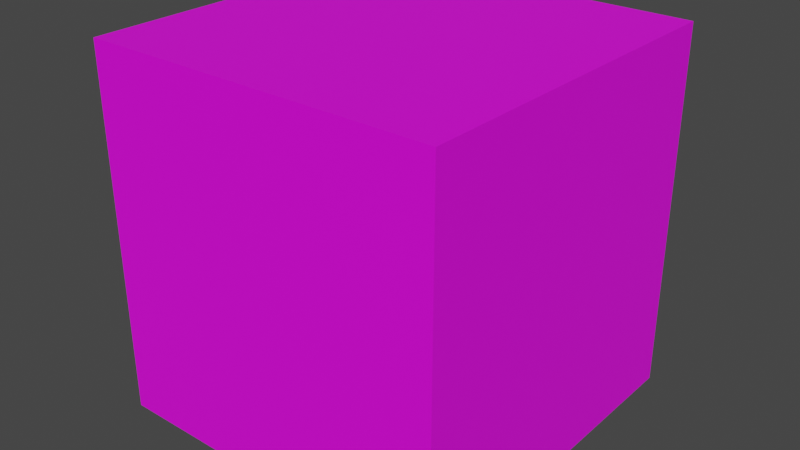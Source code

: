 # Source: spawn_enemy.blend  (saved by Blender 3.6.13; exported with 4.5.12 LTS)
import bpy
from mathutils import Matrix  # noqa: F401  (used for matrix-valued properties, if any)

bpy.ops.wm.read_factory_settings(use_empty=True)
scene = bpy.context.scene
scene.name = 'Scene'

# ---- collections
col_collection = bpy.data.collections.new('Collection'); scene.collection.children.link(col_collection)

# ---- images (referenced by path relative to the original .blend; pixels are not part of the script)
import os
ASSET_DIR = os.environ.get("B2B_ASSET_DIR", "")  # directory of the original .blend (textures are referenced by path, not embedded)
HERE = os.path.dirname(os.path.abspath(__file__))  # packed textures are extracted next to this script under _unpacked/

def load_image(name, relpath, width, height, colorspace="sRGB"):
    """Load a texture the original file referenced (path relative to the .blend, or extracted next to this script)."""
    p = next((c for c in (os.path.join(HERE, relpath), os.path.join(ASSET_DIR, relpath)) if relpath and os.path.exists(c)), "")
    if p:
        img = bpy.data.images.load(p, check_existing=True)
        img.name = name
    else:  # same state as the original file: an image datablock whose file is absent (Cycles renders it pink)
        img = bpy.data.images.new(name, width, height)
        img.source = "FILE"
        img.filepath = "//" + (relpath or name)
    img.colorspace_settings.name = colorspace
    return img
img_base_palette_png_002 = load_image('base_palette.png.002', 'base_palette.png', 1024, 1024, 'sRGB')

# ---- materials (node trees are filled in below, after node groups)
mat_basepalette = bpy.data.materials.new('BasePalette')
mat_basepalette.alpha_threshold = 0.0
mat_basepalette.use_transparent_shadow = False
mat_basepalette.roughness = 0.5
mat_basepalette.line_color = (0.0, 0.0, 0.0, 1.0)

# ---- material node trees
mat_basepalette.use_nodes = True; mat_basepalette.node_tree.nodes.clear()
_N = mat_basepalette.node_tree.nodes; _L = mat_basepalette.node_tree.links
n0 = _N.new('ShaderNodeOutputMaterial'); n0.name = 'Material Output'; n0.location = (300, 300)
n1 = _N.new('ShaderNodeBsdfPrincipled'); n1.name = 'Principled BSDF'; n1.location = (10, 300)
n1.distribution = 'GGX'
n1.subsurface_method = 'RANDOM_WALK_SKIN'
n1.inputs[3].default_value = 1.45
n1.inputs[27].default_value = (0.0, 0.0, 0.0, 1.0)
n1.inputs[28].default_value = 1.0
n2 = _N.new('ShaderNodeTexImage'); n2.name = 'Image Texture'; n2.location = (-464, 137)
n2.image = img_base_palette_png_002
_L.new(n1.outputs[0], n0.inputs[0])
_L.new(n2.outputs[0], n1.inputs[0])
n0.is_active_output = True

# ---- world
world_world = bpy.data.worlds.new('World'); scene.world = world_world
world_world.use_nodes = True; world_world.node_tree.nodes.clear()
_N = world_world.node_tree.nodes; _L = world_world.node_tree.links
n0 = _N.new('ShaderNodeOutputWorld'); n0.name = 'World Output'; n0.location = (300, 300)
n1 = _N.new('ShaderNodeBackground'); n1.name = 'Background'; n1.location = (10, 300)
n1.inputs[0].default_value = (0.05088, 0.05088, 0.05088, 1.0)
_L.new(n1.outputs[0], n0.inputs[0])
n0.is_active_output = True
world_world.color = (0.05088, 0.05088, 0.05088)
world_world.use_sun_shadow = False
world_world.sun_shadow_jitter_overblur = 0.0

# ---- meshes
me_cylinder = bpy.data.meshes.new('Cylinder')
me_cylinder.from_pydata([(0.4835, 0.4835, 0.9752), (-0.4835, 0.4835, 0.9752), (0.4835, -0.4835, 0.9752), (-0.4835, -0.4835, 0.9752), (0.4835, 0.4835, 1.975), (-0.4835, 0.4835, 1.975), (0.4835, -0.4835, 1.975), (-0.4835, -0.4835, 1.975)], [], [(3, 1, 0, 2), (7, 6, 4, 5), (3, 2, 6, 7), (0, 1, 5, 4), (1, 3, 7, 5), (2, 0, 4, 6)])
_uv = me_cylinder.uv_layers.new(name='UVMap')
_uv.uv.foreach_set('vector', [0.2051, 0.8694, 0.2051, 0.8694, 0.2051, 0.8694, 0.2051, 0.8694, 0.2051, 0.8694, 0.2051, 0.8694, 0.2051, 0.8694, 0.2051, 0.8694, 0.2051, 0.8694, 0.2051, 0.8694, 0.2051, 0.8694, 0.2051, 0.8694, 0.2051, 0.8694, 0.2051, 0.8694, 0.2051, 0.8694, 0.2051, 0.8694, 0.2051, 0.8694, 0.2051, 0.8694, 0.2051, 0.8694, 0.2051, 0.8694, 0.2051, 0.8694, 0.2051, 0.8694, 0.2051, 0.8694, 0.2051, 0.8694])
me_cylinder.materials.append(mat_basepalette)
me_cylinder.update()

# ---- objects
ob_spawnenemy = bpy.data.objects.new('SpawnEnemy', me_cylinder)

# ---- transforms, parenting, visibility, modifiers, constraints
ob_spawnenemy.location = (0.0, 0.0, 0.0)

# ---- collection membership
col_collection.objects.link(ob_spawnenemy)

# ---- scene / render settings (as saved in the file)
scene.frame_start = 1; scene.frame_end = 250; scene.frame_set(18)
scene.render.engine = 'BLENDER_EEVEE_NEXT'
scene.cycles.sampling_pattern = 'TABULATED_SOBOL'
scene.view_settings.view_transform = 'Filmic'
bpy.context.view_layer.update()

# ---- added for rendering (the .blend has no active camera and no usable light): camera, sun
cam_auto = bpy.data.cameras.new('AutoCamera')
cam_auto.lens = 50.0
cam_auto.sensor_width = 36.0
cam_auto.clip_end = 1000.0
ob_auto_camera = bpy.data.objects.new('AutoCamera', cam_auto)
scene.collection.objects.link(ob_auto_camera)
ob_auto_camera.location = (1.56741, -1.8809, 2.72909)
ob_auto_camera.rotation_euler = (1.09748, -7.21219e-08, 0.694738)
scene.camera = ob_auto_camera
light_auto_sun = bpy.data.lights.new('AutoSun', 'SUN')
light_auto_sun.energy = 3.0
light_auto_sun.angle = 0.0523599
ob_auto_sun = bpy.data.objects.new('AutoSun', light_auto_sun)
scene.collection.objects.link(ob_auto_sun)
ob_auto_sun.rotation_euler = (0.872665, 0.174533, 0.523599)
bpy.context.view_layer.update()
